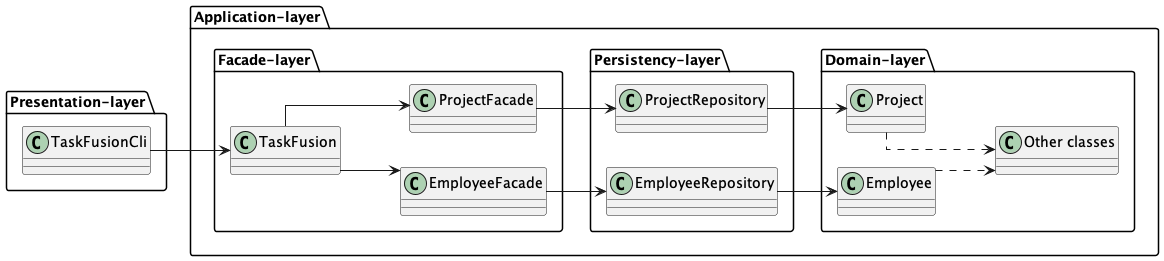

The diagram above was rendered by PlantUML. Its source (embedded in the PNG):
@startuml ClassDiagram_layer
left to right direction
skinparam linetype ortho


package "Presentation-layer" as PresentationLayer {

    class TaskFusionCli
}

package "Application-layer" {
    


    package "Facade-layer" as FacadeLayer {
        class TaskFusion 
        class EmployeeFacade
        class ProjectFacade 
        TaskFusion --> EmployeeFacade 
        TaskFusion --> ProjectFacade
    }


    package "Persistency-layer" as PersistencyLayer {
        class ProjectRepository
        class EmployeeRepository
    }

    package "Domain-layer" as DomainLayer {
        class Project 
        class Employee
        class "Other classes" as other
    }
}

TaskFusionCli --> TaskFusion 
EmployeeFacade --> EmployeeRepository
EmployeeRepository --> Employee
ProjectFacade --> ProjectRepository
ProjectRepository --> Project

Employee ..> other
Project ..> other

'PresentationLayer --> FacadeLayer
'FacadeLayer --> PersistencyLayer
'PersistencyLayer --> DomainLayer


@enduml